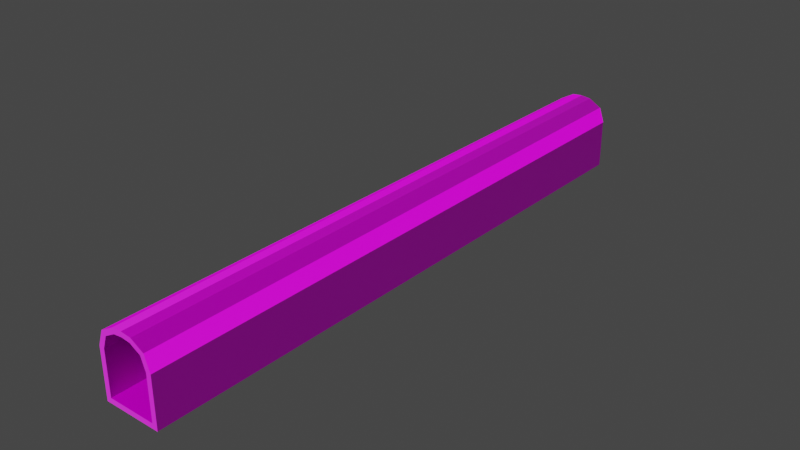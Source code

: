 # Source: Tunnels.blend  (saved by Blender 3.1.7; exported with 4.5.12 LTS)
import bpy
from mathutils import Matrix  # noqa: F401  (used for matrix-valued properties, if any)

bpy.ops.wm.read_factory_settings(use_empty=True)
scene = bpy.context.scene
scene.name = 'Scene'

# ---- collections
col_collection = bpy.data.collections.new('Collection'); scene.collection.children.link(col_collection)

# ---- images (referenced by path relative to the original .blend; pixels are not part of the script)
import os
ASSET_DIR = os.environ.get("B2B_ASSET_DIR", "")  # directory of the original .blend (textures are referenced by path, not embedded)
HERE = os.path.dirname(os.path.abspath(__file__))  # packed textures are extracted next to this script under _unpacked/

def load_image(name, relpath, width, height, colorspace="sRGB"):
    """Load a texture the original file referenced (path relative to the .blend, or extracted next to this script)."""
    p = next((c for c in (os.path.join(HERE, relpath), os.path.join(ASSET_DIR, relpath)) if relpath and os.path.exists(c)), "")
    if p:
        img = bpy.data.images.load(p, check_existing=True)
        img.name = name
    else:  # same state as the original file: an image datablock whose file is absent (Cycles renders it pink)
        img = bpy.data.images.new(name, width, height)
        img.source = "FILE"
        img.filepath = "//" + (relpath or name)
    img.colorspace_settings.name = colorspace
    return img
img_brick_roughness_jpg = load_image('Brick_roughness.jpg', 'Brick_roughness.jpg', 1024, 1024, 'sRGB')
img_brick_albedo_with_ao_jpg = load_image('Brick_albedo_with_ao.jpg', 'Brick_albedo_with_ao.jpg', 1024, 1024, 'sRGB')
img_brick_normal_jpg = load_image('Brick_normal.jpg', 'Brick_normal.jpg', 1024, 1024, 'Non-Color')

# ---- materials (node trees are filled in below, after node groups)
mat_material_001 = bpy.data.materials.new('Material.001')
mat_material_001.use_transparent_shadow = False

# ---- material node trees
mat_material_001.use_nodes = True; mat_material_001.node_tree.nodes.clear()
_N = mat_material_001.node_tree.nodes; _L = mat_material_001.node_tree.links
n0 = _N.new('ShaderNodeBsdfPrincipled'); n0.name = 'Principled BSDF'; n0.location = (186, 300)
n0.distribution = 'GGX'
n0.subsurface_method = 'RANDOM_WALK_SKIN'
n0.inputs[3].default_value = 1.45
n0.inputs[27].default_value = (0.0, 0.0, 0.0, 1.0)
n0.inputs[28].default_value = 1.0
n1 = _N.new('ShaderNodeOutputMaterial'); n1.name = 'Material Output'; n1.location = (476, 300)
n2 = _N.new('ShaderNodeTexImage'); n2.name = 'Image Texture.001'; n2.location = (-515, -15)
n2.image = img_brick_roughness_jpg
n3 = _N.new('ShaderNodeNormalMap'); n3.name = 'Normal Map'; n3.location = (-44, -244)
n4 = _N.new('ShaderNodeMapping'); n4.name = 'Mapping'; n4.location = (-870, -70)
n5 = _N.new('ShaderNodeTexImage'); n5.name = 'Image Texture'; n5.location = (-452, 258)
n5.image = img_brick_albedo_with_ao_jpg
n6 = _N.new('ShaderNodeTexImage'); n6.name = 'Image Texture.002'; n6.location = (-543, -330)
n6.image = img_brick_normal_jpg
n7 = _N.new('ShaderNodeTexCoord'); n7.name = 'Texture Coordinate'; n7.location = (-1174, -207)
_L.new(n0.outputs[0], n1.inputs[0])
_L.new(n5.outputs[0], n0.inputs[0])
_L.new(n2.outputs[0], n0.inputs[2])
_L.new(n3.outputs[0], n0.inputs[5])
_L.new(n6.outputs[0], n3.inputs[1])
_L.new(n4.outputs[0], n5.inputs[0])
_L.new(n4.outputs[0], n2.inputs[0])
_L.new(n7.outputs[2], n4.inputs[0])
_L.new(n4.outputs[0], n6.inputs[0])
n1.is_active_output = True

# ---- world
world_world = bpy.data.worlds.new('World'); scene.world = world_world
world_world.use_nodes = True; world_world.node_tree.nodes.clear()
_N = world_world.node_tree.nodes; _L = world_world.node_tree.links
n0 = _N.new('ShaderNodeOutputWorld'); n0.name = 'World Output'; n0.location = (300, 300)
n1 = _N.new('ShaderNodeBackground'); n1.name = 'Background'; n1.location = (10, 300)
n1.inputs[0].default_value = (0.05088, 0.05088, 0.05088, 1.0)
_L.new(n1.outputs[0], n0.inputs[0])
n0.is_active_output = True
world_world.color = (0.05088, 0.05088, 0.05088)
world_world.use_sun_shadow = False
world_world.sun_shadow_jitter_overblur = 0.0

# ---- meshes
me_plane = bpy.data.meshes.new('Plane')
me_plane.from_pydata([(-1.028, -1.043, 0.1616), (1.028, -1.043, 0.1616), (-1.028, 0.7194, 0.1616), (1.028, 0.7194, 0.1616), (-0.3708, 1.524, 0.1616), (0.3708, 1.524, 0.1616), (1.028, 0.7194, -11.79), (-8.281e-11, -1.043, 0.1616), (-1.028, 0.7194, -11.79), (-1.028, -1.043, -11.79), (-8.281e-11, 1.563, 0.1616), (-0.8383, 1.26, 0.1616), (1.028, -1.043, -11.79), (0.8383, 1.26, 0.1616), (-0.3708, 1.524, -11.79), (0.3708, 1.524, -11.79), (-8.281e-11, -1.043, -11.79), (-8.281e-11, 1.563, -11.79), (-0.8383, 1.26, -11.79), (0.8383, 1.26, -11.79), (-0.8492, 0.689, 0.1616), (-0.8492, -0.8643, 0.1616), (0.692, 1.138, 0.1616), (0.3153, 1.35, 0.1616), (-8.281e-11, 1.384, 0.1616), (0.8383, 1.26, -11.79), (0.3708, 1.524, -11.79), (-0.692, 1.138, 0.1616), (-0.3153, 1.35, 0.1616), (-8.281e-11, -0.8643, 0.1616), (-1.028, -1.043, -11.79), (-8.281e-11, -1.043, -11.79), (0.8492, 0.689, 0.1616), (0.8492, -0.8643, 0.1616), (-0.8383, 1.26, -11.79), (-0.3708, 1.524, -11.79), (-8.281e-11, 1.563, -11.79), (-1.028, 0.7194, -11.79), (1.028, 0.7194, -11.79), (1.028, -1.043, -11.79), (-1.028, 0.7194, 0.1616), (-1.028, -1.043, 0.1616), (0.8383, 1.26, 0.1616), (0.3708, 1.524, 0.1616), (-8.281e-11, 1.563, 0.1616), (-0.8383, 1.26, 0.1616), (-0.3708, 1.524, 0.1616), (-8.281e-11, -1.043, 0.1616), (1.028, 0.7194, 0.1616), (1.028, -1.043, 0.1616), (-0.8492, 0.689, -11.78), (-0.8492, -0.8643, -11.78), (0.692, 1.138, -11.78), (0.3153, 1.35, -11.78), (-8.281e-11, 1.384, -11.78), (-0.692, 1.138, -11.78), (-0.3153, 1.35, -11.78), (-8.281e-11, -0.8643, -11.78), (0.8492, 0.689, -11.78), (0.8492, -0.8643, -11.78)], [], [(40, 37, 34, 45), (40, 37, 30, 41), (48, 38, 25, 42), (45, 34, 35, 46), (46, 35, 36, 44), (42, 25, 26, 43), (48, 38, 39, 49), (41, 30, 31, 47), (43, 26, 36, 44), (49, 39, 31, 47), (40, 41, 0, 2), (42, 43, 5, 13), (43, 44, 10, 5), (26, 25, 19, 15), (45, 46, 4, 11), (41, 47, 7, 0), (31, 30, 9, 16), (48, 42, 13, 3), (48, 49, 1, 3), (35, 34, 18, 14), (40, 45, 11, 2), (46, 44, 10, 4), (36, 26, 15, 17), (49, 47, 7, 1), (30, 37, 8, 9), (25, 38, 6, 19), (39, 38, 6, 12), (34, 37, 8, 18), (36, 35, 14, 17), (31, 39, 12, 16), (29, 33, 59, 57), (21, 20, 40, 41), (23, 22, 42, 43), (24, 23, 43, 44), (27, 28, 46, 45), (29, 21, 41, 47), (22, 32, 48, 42), (32, 33, 49, 48), (20, 27, 45, 40), (28, 24, 44, 46), (33, 29, 47, 49), (33, 32, 58, 59), (28, 27, 55, 56), (20, 21, 51, 50), (27, 20, 50, 55), (21, 29, 57, 51), (22, 23, 53, 52), (24, 28, 56, 54), (32, 22, 52, 58), (23, 24, 54, 53), (26, 53, 54, 56, 35, 36), (55, 34, 35, 56), (37, 34, 55, 50, 51, 30), (30, 51, 57, 59, 39, 31), (38, 39, 59, 58, 52, 25), (25, 52, 53, 26)])
_uv = me_plane.uv_layers.new(name='UVMap')
_uv.uv.foreach_set('vector', [7.373, 3.368, -3.922, 3.368, -3.922, 3.145, 7.373, 3.145, -3.922, -0.3138, 7.373, -0.3138, 7.373, 0.3928, -3.922, 0.3928, 7.373, 3.578, -3.922, 3.578, -3.922, 3.368, 7.373, 3.368, -3.922, 2.798, 7.373, 2.798, 7.373, 2.995, -3.922, 2.995, -3.922, 2.995, 7.373, 2.995, 7.373, 3.145, -3.922, 3.145, -3.922, 2.448, 7.373, 2.448, 7.373, 2.648, -3.922, 2.648, -3.922, -1.02, 7.373, -1.02, 7.373, -0.3138, -3.922, -0.3138, 7.373, 2.038, -3.922, 2.038, -3.922, 1.626, 7.373, 1.626, -3.922, 2.648, 7.373, 2.648, 7.373, 2.798, -3.922, 2.798, 7.373, 2.448, -3.922, 2.448, -3.922, 2.038, 7.373, 2.038, -3.911, -2.637, -3.911, -2.637, -3.911, -2.637, -3.911, -2.637, -3.911, -2.637, -3.911, -2.637, -3.911, -2.637, -3.911, -2.637, -3.911, -2.637, -3.911, -2.637, -3.911, -2.637, -3.911, -2.637, -3.911, -2.637, -3.911, -2.637, -3.911, -2.637, -3.911, -2.637, -3.911, -2.637, -3.911, -2.637, -3.911, -2.637, -3.911, -2.637, -3.911, -2.637, -3.911, -2.637, -3.911, -2.637, -3.911, -2.637, -3.911, -2.637, -3.911, -2.637, -3.911, -2.637, -3.911, -2.637, -3.911, -2.637, -3.911, -2.637, -3.911, -2.637, -3.911, -2.637, -3.911, -2.637, -3.911, -2.637, -3.911, -2.637, -3.911, -2.637, -3.911, -2.637, -3.911, -2.637, -3.911, -2.637, -3.911, -2.637, -3.911, -2.637, -3.911, -2.637, -3.911, -2.637, -3.911, -2.637, -3.911, -2.637, -3.911, -2.637, -3.911, -2.637, -3.911, -2.637, -3.911, -2.637, -3.911, -2.637, -3.911, -2.637, -3.911, -2.637, -3.911, -2.637, -3.911, -2.637, -3.911, -2.637, -3.911, -2.637, -3.911, -2.637, -3.911, -2.637, -3.911, -2.637, -3.911, -2.637, -3.911, -2.637, -3.911, -2.637, -3.911, -2.637, -3.911, -2.637, -3.911, -2.637, -3.911, -2.637, -3.911, -2.637, -3.911, -2.637, -3.911, -2.637, -3.911, -2.637, -3.911, -2.637, -3.911, -2.637, -3.911, -2.637, -3.911, -2.637, -3.911, -2.637, -3.911, -2.637, -3.911, -2.637, -3.911, -2.637, -3.911, -2.637, -3.911, -2.637, -3.911, 0.732, -3.911, 0.3928, 7.373, 0.3928, 7.373, 0.732, -6.205, -1.092, -4.737, -1.092, -4.708, -1.02, -6.373, -1.02, -4.112, -1.561, -4.313, -1.712, -4.197, -1.771, -3.948, -1.583, -4.08, -1.434, -4.112, -1.561, -3.948, -1.583, -3.911, -1.434, -4.313, -1.156, -4.112, -1.307, -3.948, -1.285, -4.197, -1.097, -6.205, -1.434, -6.205, -1.092, -6.373, -1.02, -6.373, -1.434, -4.313, -1.712, -4.737, -1.776, -4.708, -1.848, -4.197, -1.771, -4.737, -1.776, -6.205, -1.776, -6.373, -1.848, -4.708, -1.848, -4.737, -1.092, -4.313, -1.156, -4.197, -1.097, -4.708, -1.02, -4.112, -1.307, -4.08, -1.434, -3.911, -1.434, -3.948, -1.285, -6.205, -1.776, -6.205, -1.434, -6.373, -1.434, -6.373, -1.848, -3.911, -1.828, -3.911, -2.451, 7.373, -2.451, 7.373, -1.828, -3.911, 1.23, -3.911, 1.071, 7.373, 1.071, 7.373, 1.23, -3.911, -1.206, -3.911, -1.828, 7.373, -1.828, 7.373, -1.206, -3.911, -1.02, -3.911, -1.206, 7.373, -1.206, 7.373, -1.02, -3.911, 1.071, -3.911, 0.732, 7.373, 0.732, 7.373, 1.071, -3.911, 1.626, -3.911, 1.482, 7.373, 1.482, 7.373, 1.626, -3.911, 1.357, -3.911, 1.23, 7.373, 1.23, 7.373, 1.357, -3.911, -2.451, -3.911, -2.637, 7.373, -2.637, 7.373, -2.451, -3.911, 1.482, -3.911, 1.357, 7.373, 1.357, 7.373, 1.482, -6.335, 0.6571, -6.171, 0.6795, -6.203, 0.8064, -6.171, 0.9332, -6.335, 0.9556, -6.373, 0.8064, -5.971, 1.085, -6.087, 1.144, -6.335, 0.9556, -6.171, 0.9332, -5.575, 1.22, -6.087, 1.144, -5.971, 1.085, -5.546, 1.148, -4.079, 1.148, -3.911, 1.22, -3.911, 1.22, -4.079, 1.148, -4.079, 0.8064, -4.079, 0.4647, -3.911, 0.3928, -3.911, 0.8064, -5.575, 0.3928, -3.911, 0.3928, -4.079, 0.4647, -5.546, 0.4647, -5.971, 0.5279, -6.087, 0.4691, -6.087, 0.4691, -5.971, 0.5279, -6.171, 0.6795, -6.335, 0.6571])
me_plane.materials.append(mat_material_001)
me_plane.use_remesh_fix_poles = True
me_plane.use_remesh_preserve_attributes = False
me_plane.update()

# ---- objects
ob_plane = bpy.data.objects.new('Plane', me_plane)

# ---- transforms, parenting, visibility, modifiers, constraints
ob_plane.location = (0.0, 0.0, 0.0)
ob_plane.rotation_euler = (1.571, -0.0, 0.0)
ob_plane.scale = (1.0, 1.0, 1.821)

# ---- collection membership
col_collection.objects.link(ob_plane)

# ---- scene / render settings (as saved in the file)
scene.frame_start = 1; scene.frame_end = 250; scene.frame_set(1)
scene.render.engine = 'BLENDER_EEVEE_NEXT'
scene.cycles.sampling_pattern = 'TABULATED_SOBOL'
scene.cycles.use_light_tree = False
scene.view_settings.view_transform = 'Filmic'
bpy.context.view_layer.update()

# ---- added for rendering (the .blend has no active camera and no usable light): camera, sun
cam_auto = bpy.data.cameras.new('AutoCamera')
cam_auto.lens = 50.0
cam_auto.sensor_width = 36.0
cam_auto.clip_end = 1000.0
ob_auto_camera = bpy.data.objects.new('AutoCamera', cam_auto)
scene.collection.objects.link(ob_auto_camera)
ob_auto_camera.location = (20.3765, -13.8602, 16.5614)
ob_auto_camera.rotation_euler = (1.09748, -7.21219e-08, 0.694738)
scene.camera = ob_auto_camera
light_auto_sun = bpy.data.lights.new('AutoSun', 'SUN')
light_auto_sun.energy = 3.0
light_auto_sun.angle = 0.0523599
ob_auto_sun = bpy.data.objects.new('AutoSun', light_auto_sun)
scene.collection.objects.link(ob_auto_sun)
ob_auto_sun.rotation_euler = (0.872665, 0.174533, 0.523599)
bpy.context.view_layer.update()
